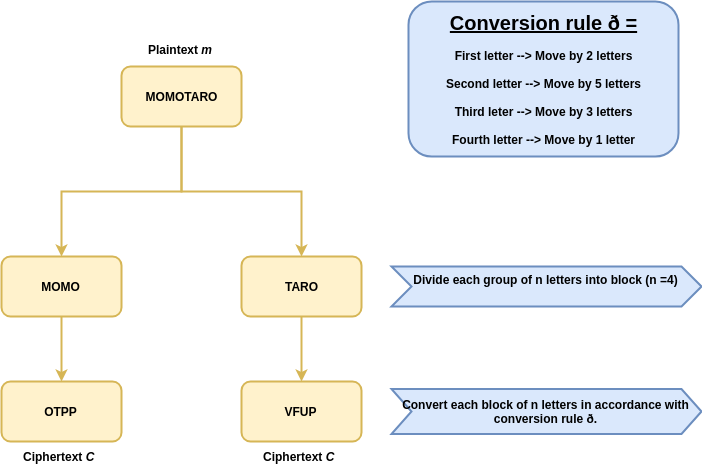

The diagram above was exported from draw.io. Its source (the exported page's mxGraphModel, read from the mxfile embedded in the PNG):
<mxGraphModel dx="743" dy="795" grid="1" gridSize="10" guides="1" tooltips="1" connect="1" arrows="1" fold="1" page="1" pageScale="1" pageWidth="827" pageHeight="1169" math="0" shadow="0">
  <root>
    <mxCell id="0" />
    <mxCell id="1" parent="0" />
    <mxCell id="1fbbL82kLck_TnfK1rQt-11" style="edgeStyle=orthogonalEdgeStyle;rounded=0;orthogonalLoop=1;jettySize=auto;html=1;exitX=0.5;exitY=1;exitDx=0;exitDy=0;strokeWidth=2;fontStyle=1;fillColor=#fff2cc;strokeColor=#d6b656;" edge="1" parent="1" source="1fbbL82kLck_TnfK1rQt-6" target="1fbbL82kLck_TnfK1rQt-7">
      <mxGeometry relative="1" as="geometry" />
    </mxCell>
    <mxCell id="1fbbL82kLck_TnfK1rQt-12" style="edgeStyle=orthogonalEdgeStyle;rounded=0;orthogonalLoop=1;jettySize=auto;html=1;exitX=0.5;exitY=1;exitDx=0;exitDy=0;strokeWidth=2;fontStyle=1;fillColor=#fff2cc;strokeColor=#d6b656;" edge="1" parent="1" source="1fbbL82kLck_TnfK1rQt-6" target="1fbbL82kLck_TnfK1rQt-8">
      <mxGeometry relative="1" as="geometry" />
    </mxCell>
    <mxCell id="1fbbL82kLck_TnfK1rQt-6" value="MOMOTARO" style="rounded=1;whiteSpace=wrap;html=1;strokeWidth=2;fontStyle=1;fillColor=#fff2cc;strokeColor=#d6b656;" vertex="1" parent="1">
      <mxGeometry x="270" y="170" width="120" height="60" as="geometry" />
    </mxCell>
    <mxCell id="1fbbL82kLck_TnfK1rQt-13" style="edgeStyle=orthogonalEdgeStyle;rounded=0;orthogonalLoop=1;jettySize=auto;html=1;exitX=0.5;exitY=1;exitDx=0;exitDy=0;strokeWidth=2;fontStyle=1;fillColor=#fff2cc;strokeColor=#d6b656;" edge="1" parent="1" source="1fbbL82kLck_TnfK1rQt-7" target="1fbbL82kLck_TnfK1rQt-9">
      <mxGeometry relative="1" as="geometry" />
    </mxCell>
    <mxCell id="1fbbL82kLck_TnfK1rQt-7" value="MOMO" style="rounded=1;whiteSpace=wrap;html=1;strokeWidth=2;fontStyle=1;fillColor=#fff2cc;strokeColor=#d6b656;" vertex="1" parent="1">
      <mxGeometry x="150" y="360" width="120" height="60" as="geometry" />
    </mxCell>
    <mxCell id="1fbbL82kLck_TnfK1rQt-14" style="edgeStyle=orthogonalEdgeStyle;rounded=0;orthogonalLoop=1;jettySize=auto;html=1;entryX=0.5;entryY=0;entryDx=0;entryDy=0;strokeWidth=2;fontStyle=1;fillColor=#fff2cc;strokeColor=#d6b656;" edge="1" parent="1" source="1fbbL82kLck_TnfK1rQt-8" target="1fbbL82kLck_TnfK1rQt-10">
      <mxGeometry relative="1" as="geometry">
        <mxPoint x="460" y="465" as="sourcePoint" />
      </mxGeometry>
    </mxCell>
    <mxCell id="1fbbL82kLck_TnfK1rQt-8" value="TARO&lt;br&gt;" style="rounded=1;whiteSpace=wrap;html=1;strokeWidth=2;fontStyle=1;fillColor=#fff2cc;strokeColor=#d6b656;" vertex="1" parent="1">
      <mxGeometry x="390" y="360" width="120" height="60" as="geometry" />
    </mxCell>
    <mxCell id="1fbbL82kLck_TnfK1rQt-9" value="OTPP" style="rounded=1;whiteSpace=wrap;html=1;strokeWidth=2;fontStyle=1;fillColor=#fff2cc;strokeColor=#d6b656;" vertex="1" parent="1">
      <mxGeometry x="150" y="485" width="120" height="60" as="geometry" />
    </mxCell>
    <mxCell id="1fbbL82kLck_TnfK1rQt-10" value="VFUP&lt;br&gt;" style="rounded=1;whiteSpace=wrap;html=1;strokeWidth=2;fontStyle=1;fillColor=#fff2cc;strokeColor=#d6b656;" vertex="1" parent="1">
      <mxGeometry x="390" y="485" width="120" height="60" as="geometry" />
    </mxCell>
    <mxCell id="1fbbL82kLck_TnfK1rQt-15" value="Plaintext &lt;i&gt;m&lt;/i&gt;" style="text;html=1;resizable=0;points=[];autosize=1;align=left;verticalAlign=top;spacingTop=-4;strokeWidth=2;fontStyle=1;" vertex="1" parent="1">
      <mxGeometry x="295" y="144" width="70" height="20" as="geometry" />
    </mxCell>
    <mxCell id="1fbbL82kLck_TnfK1rQt-16" value="Ciphertext &lt;i&gt;C&lt;/i&gt;" style="text;html=1;resizable=0;points=[];autosize=1;align=left;verticalAlign=top;spacingTop=-4;strokeWidth=2;fontStyle=1;" vertex="1" parent="1">
      <mxGeometry x="170" y="551" width="80" height="20" as="geometry" />
    </mxCell>
    <mxCell id="1fbbL82kLck_TnfK1rQt-17" value="Ciphertext &lt;i&gt;C&lt;/i&gt;" style="text;html=1;resizable=0;points=[];autosize=1;align=left;verticalAlign=top;spacingTop=-4;strokeWidth=2;fontStyle=1;" vertex="1" parent="1">
      <mxGeometry x="410" y="551" width="80" height="20" as="geometry" />
    </mxCell>
    <mxCell id="1fbbL82kLck_TnfK1rQt-19" value="&lt;font style=&quot;font-size: 20px&quot;&gt;&lt;span&gt;&lt;u&gt;Conversion rule ð =&lt;/u&gt;&lt;/span&gt;&lt;/font&gt;&lt;br&gt;&lt;br&gt;First letter --&amp;gt; Move by 2 letters&lt;br&gt;&lt;br&gt;Second letter --&amp;gt; Move by 5 letters&lt;br&gt;&lt;br&gt;Third leter --&amp;gt; Move by 3 letters&lt;br&gt;&lt;br&gt;Fourth letter --&amp;gt; Move by 1 letter&lt;br&gt;" style="rounded=1;whiteSpace=wrap;html=1;strokeWidth=2;fontStyle=1;fillColor=#dae8fc;strokeColor=#6c8ebf;" vertex="1" parent="1">
      <mxGeometry x="557" y="105" width="270" height="155" as="geometry" />
    </mxCell>
    <mxCell id="1fbbL82kLck_TnfK1rQt-21" value="Divide each group of n letters into block (n =4)&lt;br&gt;&lt;br&gt;" style="shape=step;perimeter=stepPerimeter;whiteSpace=wrap;html=1;fixedSize=1;strokeWidth=2;fontStyle=1;fillColor=#dae8fc;strokeColor=#6c8ebf;" vertex="1" parent="1">
      <mxGeometry x="540" y="370" width="310" height="40" as="geometry" />
    </mxCell>
    <mxCell id="1fbbL82kLck_TnfK1rQt-25" value="Convert each block of n letters in accordance with conversion rule ð.&lt;br&gt;" style="shape=step;perimeter=stepPerimeter;whiteSpace=wrap;html=1;fixedSize=1;strokeWidth=2;fontStyle=1;fillColor=#dae8fc;strokeColor=#6c8ebf;" vertex="1" parent="1">
      <mxGeometry x="540" y="492.5" width="310" height="45" as="geometry" />
    </mxCell>
  </root>
</mxGraphModel>